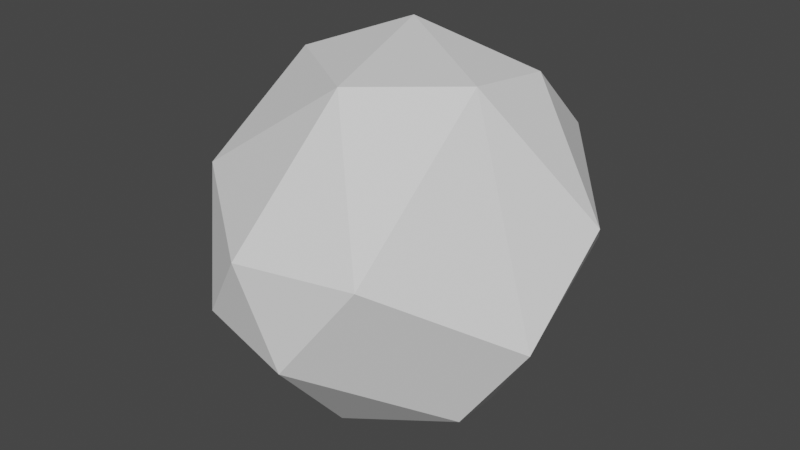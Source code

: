 # Source: Wind.blend  (saved by Blender 2.81.16; exported with 4.5.12 LTS)
import bpy
from mathutils import Matrix  # noqa: F401  (used for matrix-valued properties, if any)

bpy.ops.wm.read_factory_settings(use_empty=True)
scene = bpy.context.scene
scene.name = 'Scene'

# ---- collections
col_collection = bpy.data.collections.new('Collection'); scene.collection.children.link(col_collection)

# ---- world
world_world = bpy.data.worlds.new('World'); scene.world = world_world
world_world.use_nodes = True; world_world.node_tree.nodes.clear()
_N = world_world.node_tree.nodes; _L = world_world.node_tree.links
n0 = _N.new('ShaderNodeOutputWorld'); n0.name = 'World Output'; n0.location = (300, 300)
n1 = _N.new('ShaderNodeBackground'); n1.name = 'Background'; n1.location = (10, 300)
n1.inputs[0].default_value = (0.05088, 0.05088, 0.05088, 1.0)
_L.new(n1.outputs[0], n0.inputs[0])
n0.is_active_output = True
world_world.color = (0.05088, 0.05088, 0.05088)
world_world.use_sun_shadow = False
world_world.sun_shadow_jitter_overblur = 0.0

# ---- meshes
me_icosphere = bpy.data.meshes.new('Icosphere')
me_icosphere.from_pydata([(0.07815, 0.7159, -0.5699), (-0.1849, 0.2763, 0.8727), (0.5804, -0.3518, -0.5784), (-0.4047, 0.8564, 0.1446), (-0.5225, 0.05811, -0.7951), (0.3555, 0.8196, 0.3397), (-0.6485, -0.5267, 0.3152), (0.4681, 0.2919, 0.7553), (0.06088, -0.4817, 0.8092), (0.3939, 0.1522, -0.8257), (-0.3836, -0.8146, -0.1957), (-0.1163, -0.9176, 0.1716), (0.4763, -0.1583, 0.8172), (0.8708, 0.1665, 0.2148), (0.5437, 0.7684, -0.1698), (-0.8864, 0.2078, 0.06864), (-0.4949, 0.6086, -0.4385), (-0.8782, -0.1736, -0.3807), (0.4163, -0.7994, 0.1808), (0.08573, -0.8917, -0.2715), (0.8626, -0.2861, -0.1662), (-0.01912, -0.425, -0.804), (-0.5695, -0.0104, 0.7273)], [], [(9, 4, 0), (11, 10, 19), (1, 5, 3), (22, 1, 3), (22, 8, 1), (1, 8, 12), (7, 13, 5), (12, 13, 7), (20, 13, 12, 18), (15, 22, 3), (6, 11, 8), (5, 14, 3), (14, 0, 3), (16, 15, 3), (6, 17, 10), (11, 19, 18), (13, 20, 14), (9, 2, 21), (21, 2, 19), (0, 4, 16), (16, 3, 0), (5, 13, 14), (12, 8, 18), (8, 22, 6), (1, 7, 5), (1, 12, 7), (10, 11, 6), (15, 16, 4, 17), (2, 20, 18, 19), (17, 6, 15), (22, 15, 6), (8, 11, 18), (10, 17, 4, 21), (2, 9, 20), (14, 20, 9), (14, 9, 0), (19, 10, 21), (4, 9, 21)])
_uv = me_icosphere.uv_layers.new(name='UVMap')
_uv.uv.foreach_set('vector', [0.4881, 0.09433, 0.4388, 0.02983, 0.4411, 0.1199, 0.8802, 0.2629, 0.9234, 0.2259, 0.8482, 0.1931, 0.356, 0.3924, 0.4616, 0.2866, 0.3387, 0.2532, 0.3171, 0.3786, 0.356, 0.3924, 0.3387, 0.2532, 0.9681, 0.3497, 0.8596, 0.3709, 0.9252, 0.4446, 0.9252, 0.4446, 0.8596, 0.3709, 0.8873, 0.433, 0.5523, 0.3646, 0.6081, 0.2632, 0.4616, 0.2866, 0.7059, 0.3844, 0.6081, 0.2632, 0.5523, 0.3646, 0.6818, 0.211, 0.6081, 0.2632, 0.7059, 0.3844, 0.7893, 0.264, 0.2182, 0.2537, 0.181, 0.3454, 0.3387, 0.2532, 0.9582, 0.284, 0.8802, 0.2629, 0.8596, 0.3709, 0.4616, 0.2866, 0.4919, 0.2026, 0.3387, 0.2532, 0.4919, 0.2026, 0.4009, 0.1404, 0.3387, 0.2532, 0.3043, 0.1631, 0.2182, 0.2537, 0.3387, 0.2532, 0.1099, 0.2678, 0.1622, 0.1817, 0.04309, 0.2007, 0.8802, 0.2629, 0.8482, 0.1931, 0.7893, 0.264, 0.6081, 0.2632, 0.6818, 0.211, 0.4919, 0.2026, 0.7931, 0.06916, 0.742, 0.1384, 0.8368, 0.09549, 0.8368, 0.09549, 0.742, 0.1384, 0.8482, 0.1931, 0.4009, 0.1404, 0.2772, 0.09051, 0.3043, 0.1631, 0.3043, 0.1631, 0.3387, 0.2532, 0.4009, 0.1404, 0.4616, 0.2866, 0.6081, 0.2632, 0.4919, 0.2026, 0.7059, 0.3844, 0.8596, 0.3709, 0.7893, 0.264, 0.8596, 0.3709, 0.9681, 0.3497, 0.9582, 0.284, 0.356, 0.3924, 0.4427, 0.3753, 0.4616, 0.2866, 0.5224, 0.4325, 0.6117, 0.3753, 0.5523, 0.3646, 0.9234, 0.2259, 0.8802, 0.2629, 0.9582, 0.284, 0.2182, 0.2537, 0.3043, 0.1631, 0.2772, 0.09051, 0.1622, 0.1817, 0.742, 0.1384, 0.6818, 0.211, 0.7893, 0.264, 0.8482, 0.1931, 0.1622, 0.1817, 0.1099, 0.2678, 0.2182, 0.2537, 0.181, 0.3454, 0.2182, 0.2537, 0.1099, 0.2678, 0.8596, 0.3709, 0.8802, 0.2629, 0.7893, 0.264, 0.04309, 0.2007, 0.1622, 0.1817, 0.1084, 0.07806, 0.04426, 0.1055, 0.742, 0.1384, 0.6126, 0.1092, 0.6818, 0.211, 0.4919, 0.2026, 0.6818, 0.211, 0.6126, 0.1092, 0.4919, 0.2026, 0.4881, 0.09433, 0.4411, 0.1199, 0.01889, 0.151, 0.04309, 0.2007, 0.04426, 0.1055, 0.8412, 0.0399, 0.7931, 0.06916, 0.8368, 0.09549])
me_icosphere.use_remesh_fix_poles = True
me_icosphere.use_remesh_preserve_attributes = False
me_icosphere.use_mirror_vertex_groups = False
me_icosphere.update()

# ---- objects
ob_icosphere = bpy.data.objects.new('Icosphere', me_icosphere)

# ---- transforms, parenting, visibility, modifiers, constraints
ob_icosphere.location = (0.0, 0.0, 0.0)
ob_icosphere.lineart.crease_threshold = 0.0

# ---- collection membership
col_collection.objects.link(ob_icosphere)

# ---- scene / render settings (as saved in the file)
scene.frame_start = 1; scene.frame_end = 250; scene.frame_set(1)
scene.render.engine = 'BLENDER_EEVEE_NEXT'
scene.cycles.use_denoising = False
scene.cycles.samples = 128
scene.cycles.sampling_pattern = 'TABULATED_SOBOL'
scene.cycles.use_adaptive_sampling = False
scene.cycles.use_light_tree = False
scene.view_settings.view_transform = 'Filmic'
bpy.context.view_layer.update()

# ---- added for rendering (the .blend has no active camera and no usable light): camera, sun
cam_auto = bpy.data.cameras.new('AutoCamera')
cam_auto.lens = 50.0
cam_auto.sensor_width = 36.0
cam_auto.clip_end = 1000.0
ob_auto_camera = bpy.data.objects.new('AutoCamera', cam_auto)
scene.collection.objects.link(ob_auto_camera)
ob_auto_camera.location = (2.78625, -3.38343, 2.25872)
ob_auto_camera.rotation_euler = (1.09748, -7.21219e-08, 0.694738)
scene.camera = ob_auto_camera
light_auto_sun = bpy.data.lights.new('AutoSun', 'SUN')
light_auto_sun.energy = 3.0
light_auto_sun.angle = 0.0523599
ob_auto_sun = bpy.data.objects.new('AutoSun', light_auto_sun)
scene.collection.objects.link(ob_auto_sun)
ob_auto_sun.rotation_euler = (0.872665, 0.174533, 0.523599)
bpy.context.view_layer.update()
